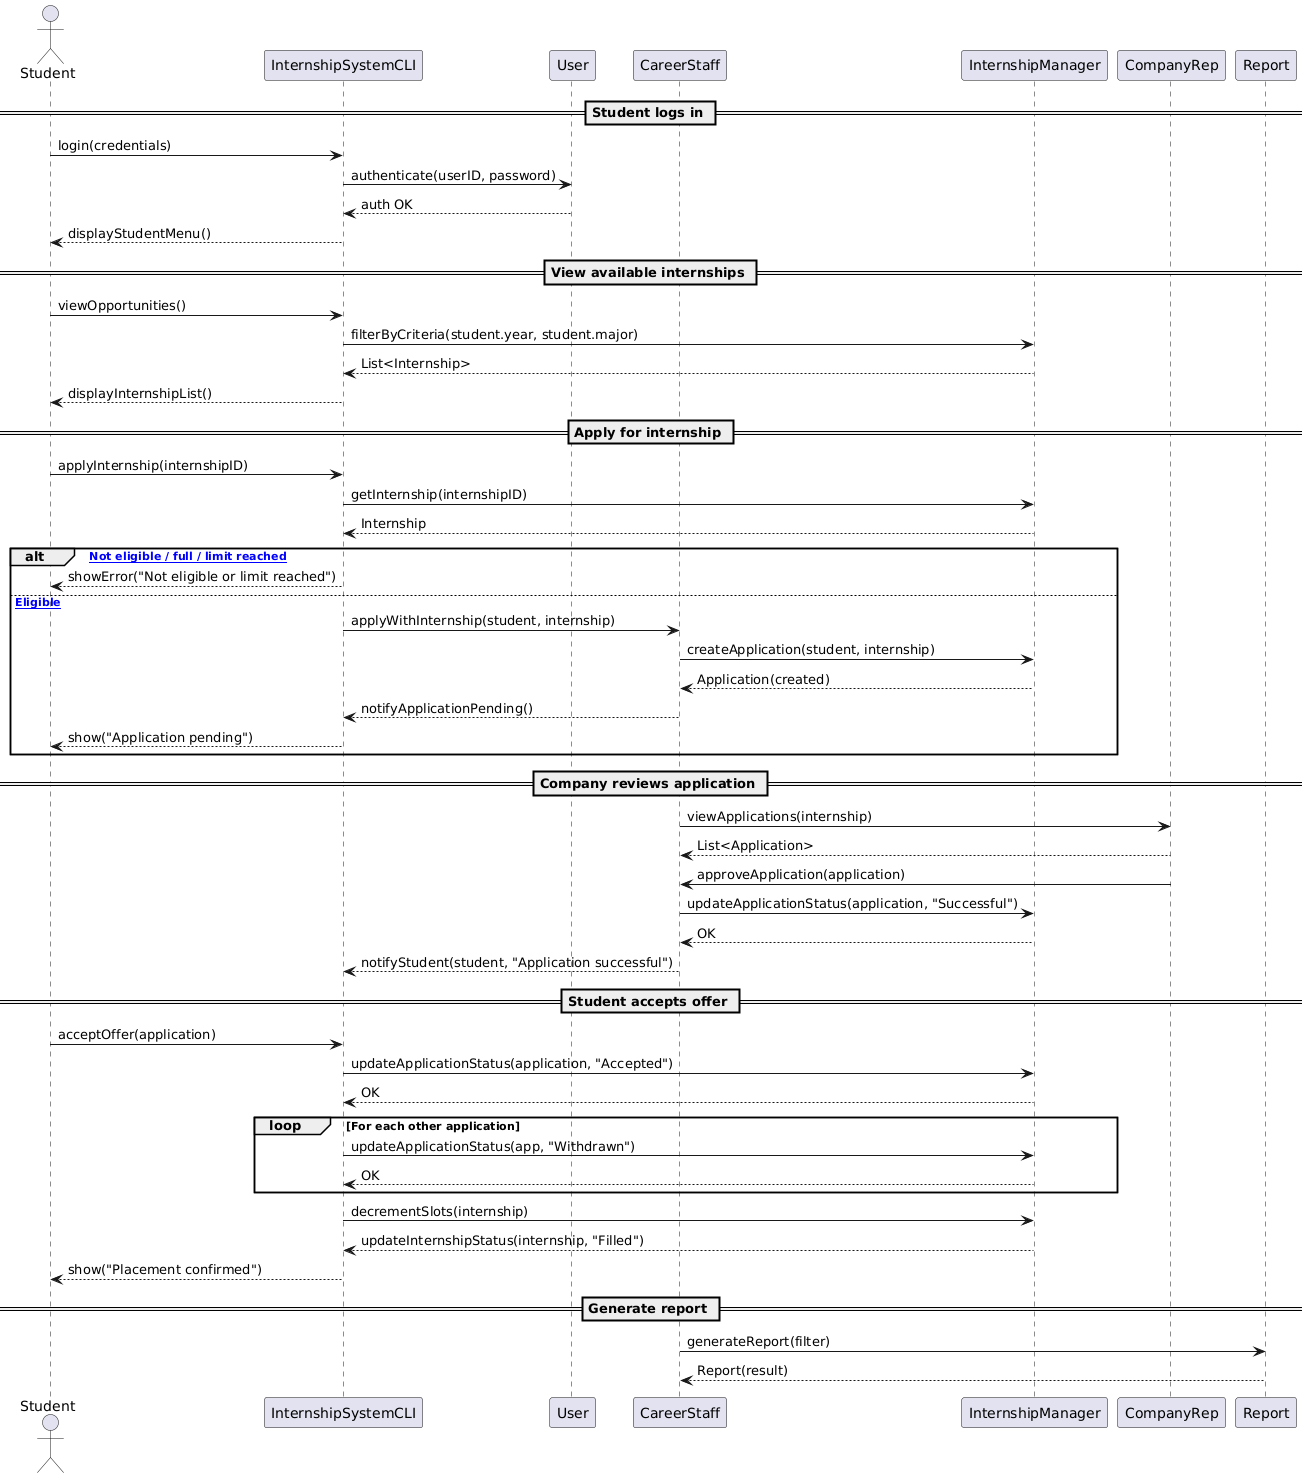

The diagram above was rendered by PlantUML. Its source (embedded in the PNG):
@startuml
actor Student

participant InternshipSystemCLI as CLI
participant User
participant CareerStaff
participant InternshipManager
participant CompanyRep
participant Report

== Student logs in ==
Student -> CLI : login(credentials)
CLI -> User : authenticate(userID, password)
User --> CLI : auth OK
CLI --> Student : displayStudentMenu()

== View available internships ==
Student -> CLI : viewOpportunities()
CLI -> InternshipManager : filterByCriteria(student.year, student.major)
InternshipManager --> CLI : List<Internship>
CLI --> Student : displayInternshipList()

== Apply for internship ==
Student -> CLI : applyInternship(internshipID)
CLI -> InternshipManager : getInternship(internshipID)
InternshipManager --> CLI : Internship

alt [Not Not eligible / full / limit reached]
CLI --> Student : showError("Not eligible or limit reached")
else [Eligible]
CLI -> CareerStaff : applyWithInternship(student, internship)
CareerStaff -> InternshipManager : createApplication(student, internship)
InternshipManager --> CareerStaff : Application(created)
CareerStaff --> CLI : notifyApplicationPending()
CLI --> Student : show("Application pending")
end

== Company reviews application ==
CareerStaff -> CompanyRep : viewApplications(internship)
CompanyRep --> CareerStaff : List<Application>
CompanyRep -> CareerStaff : approveApplication(application)
CareerStaff -> InternshipManager : updateApplicationStatus(application, "Successful")
InternshipManager --> CareerStaff : OK
CareerStaff --> CLI : notifyStudent(student, "Application successful")

== Student accepts offer ==
Student -> CLI : acceptOffer(application)
CLI -> InternshipManager : updateApplicationStatus(application, "Accepted")
InternshipManager --> CLI : OK

loop For each other application
CLI -> InternshipManager : updateApplicationStatus(app, "Withdrawn")
InternshipManager --> CLI : OK
end

CLI -> InternshipManager : decrementSlots(internship)
InternshipManager --> CLI : updateInternshipStatus(internship, "Filled")
CLI --> Student : show("Placement confirmed")

== Generate report ==
CareerStaff -> Report : generateReport(filter)
Report --> CareerStaff : Report(result)
@enduml